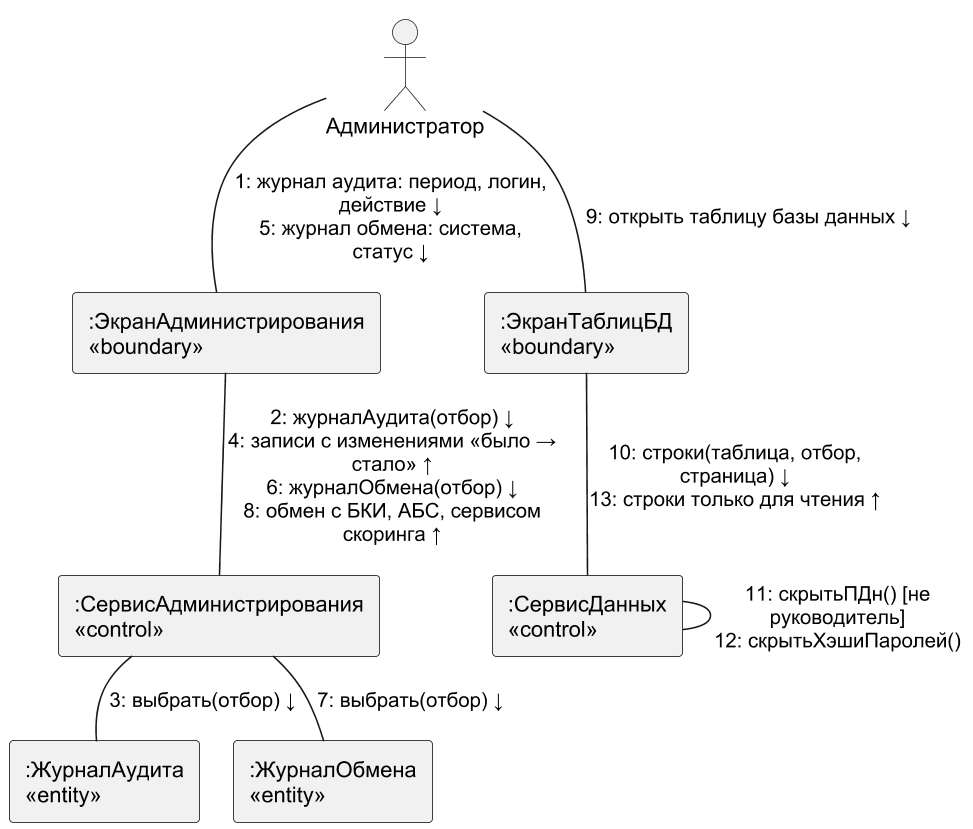

The diagram above was rendered by PlantUML. Its source (embedded in the PNG):
@startuml
!pragma layout smetana
skinparam dpi 150
skinparam defaultFontName Arial
skinparam shadowing false
skinparam monochrome true
skinparam rectangle {
 BorderColor black
}
actor "Администратор" as AD
rectangle ":ЭкранАдминистрирования\n«boundary»" as UI
rectangle ":СервисАдминистрирования\n«control»" as S
rectangle ":ЖурналАудита\n«entity»" as AU
rectangle ":ЖурналОбмена\n«entity»" as IL
rectangle ":ЭкранТаблицБД\n«boundary»" as DT
rectangle ":СервисДанных\n«control»" as SD
AD -- UI : "1: журнал аудита: период, логин,\nдействие ↓\n5: журнал обмена: система,\nстатус ↓"
UI -- S : "2: журналАудита(отбор) ↓\n4: записи с изменениями «было →\nстало» ↑\n6: журналОбмена(отбор) ↓\n8: обмен с БКИ, АБС, сервисом\nскоринга ↑"
S -- AU : "3: выбрать(отбор) ↓"
S -- IL : "7: выбрать(отбор) ↓"
AD -- DT : "9: открыть таблицу базы данных ↓"
DT -- SD : "10: строки(таблица, отбор,\nстраница) ↓\n13: строки только для чтения ↑"
SD -- SD : "11: скрытьПДн() [не\nруководитель]\n12: скрытьХэшиПаролей()"
@enduml